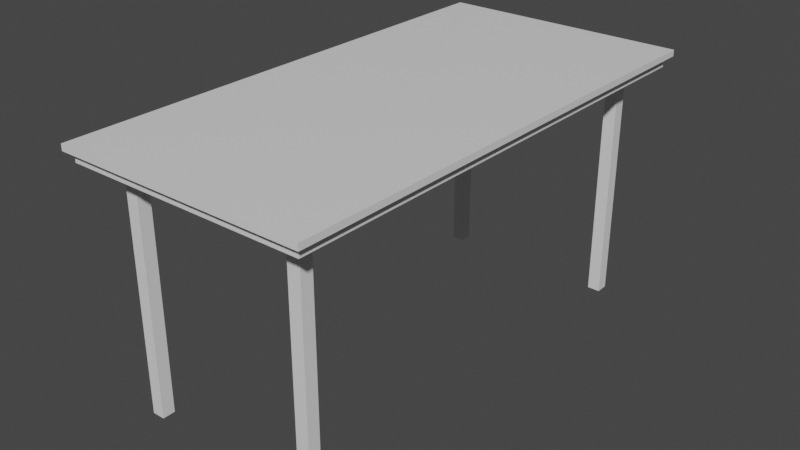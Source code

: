# Source: Table1.blend  (saved by Blender 3.2.14; exported with 4.5.12 LTS)
import bpy
from mathutils import Matrix  # noqa: F401  (used for matrix-valued properties, if any)

bpy.ops.wm.read_factory_settings(use_empty=True)
scene = bpy.context.scene
scene.name = 'Scene'

# ---- collections
col_collection = bpy.data.collections.new('Collection'); scene.collection.children.link(col_collection)

# ---- materials (node trees are filled in below, after node groups)
mat_tabletop = bpy.data.materials.new('TableTop')
mat_tabletop.alpha_threshold = 0.0
mat_tabletop.use_transparent_shadow = False
mat_tabletop.line_color = (0.0, 0.0, 0.0, 1.0)
mat_tablelegs = bpy.data.materials.new('TableLegs')
mat_tablelegs.use_transparent_shadow = False

# ---- material node trees
mat_tabletop.use_nodes = True; mat_tabletop.node_tree.nodes.clear()
_N = mat_tabletop.node_tree.nodes; _L = mat_tabletop.node_tree.links
n0 = _N.new('ShaderNodeOutputMaterial'); n0.name = 'Material Output'; n0.location = (300, 300)
n1 = _N.new('ShaderNodeBsdfPrincipled'); n1.name = 'Principled BSDF'; n1.location = (10, 300)
n1.distribution = 'GGX'
n1.subsurface_method = 'RANDOM_WALK_SKIN'
n1.inputs[2].default_value = 0.4
n1.inputs[3].default_value = 1.45
n1.inputs[27].default_value = (0.0, 0.0, 0.0, 1.0)
n1.inputs[28].default_value = 1.0
_L.new(n1.outputs[0], n0.inputs[0])
n0.is_active_output = True
mat_tablelegs.use_nodes = True; mat_tablelegs.node_tree.nodes.clear()
_N = mat_tablelegs.node_tree.nodes; _L = mat_tablelegs.node_tree.links
n0 = _N.new('ShaderNodeBsdfPrincipled'); n0.name = 'Principled BSDF'; n0.location = (10, 300)
n0.distribution = 'GGX'
n0.subsurface_method = 'RANDOM_WALK_SKIN'
n0.inputs[3].default_value = 1.45
n0.inputs[27].default_value = (0.0, 0.0, 0.0, 1.0)
n0.inputs[28].default_value = 1.0
n1 = _N.new('ShaderNodeOutputMaterial'); n1.name = 'Material Output'; n1.location = (300, 300)
_L.new(n0.outputs[0], n1.inputs[0])
n1.is_active_output = True

# ---- world
world_world = bpy.data.worlds.new('World'); scene.world = world_world
world_world.use_nodes = True; world_world.node_tree.nodes.clear()
_N = world_world.node_tree.nodes; _L = world_world.node_tree.links
n0 = _N.new('ShaderNodeOutputWorld'); n0.name = 'World Output'; n0.location = (300, 300)
n1 = _N.new('ShaderNodeBackground'); n1.name = 'Background'; n1.location = (10, 300)
n1.inputs[0].default_value = (0.05088, 0.05088, 0.05088, 1.0)
_L.new(n1.outputs[0], n0.inputs[0])
n0.is_active_output = True
world_world.color = (0.05088, 0.05088, 0.05088)
world_world.use_sun_shadow = False
world_world.sun_shadow_jitter_overblur = 0.0

# ---- meshes
me_cube = bpy.data.meshes.new('Cube')
me_cube.from_pydata([(1.0, 1.0, 1.0), (0.9, 0.95, -1.0), (1.0, 0.0, 1.0), (0.9, 0.0, -1.0), (0.0, 0.95, -1.0), (0.0, 1.0, 1.0), (0.0, 0.0, -1.0), (0.0, 0.0, 1.0), (1.0, 0.0, -1.0), (1.0, 1.0, -1.0), (0.0, 1.0, -1.0), (1.0, 0.0, -1.0), (1.0, 1.0, -1.0), (0.0, 1.0, -1.0), (0.9, 0.0, -1.0), (0.9, 0.95, -1.0), (0.0, 0.95, -1.0), (0.95, 0.0, -1.0), (0.95, 0.975, -1.0), (0.0, 0.975, -1.0), (0.92, 0.0, -1.0), (0.92, 0.96, -1.0), (0.0, 0.96, -1.0), (1.0, 0.0, -1.0), (1.0, 1.0, -1.0), (0.0, 1.0, -1.0), (0.9, 0.0, -1.0), (0.9, 0.95, -1.0), (0.0, 0.95, -1.0), (0.95, 0.0, -4.2), (0.92, 0.0, -4.2), (0.92, 0.96, -4.2), (0.95, 0.975, -4.2), (0.0, 0.96, -4.2), (0.0, 0.975, -4.2)], [], [(10, 5, 0, 9), (9, 0, 2, 8), (4, 1, 3, 6), (0, 5, 7, 2), (9, 8, 11, 12), (10, 9, 12, 13), (13, 12, 24, 25), (15, 16, 28, 27), (3, 1, 15, 14), (1, 4, 16, 15), (20, 21, 31, 30), (19, 18, 32, 34), (14, 15, 27, 26), (12, 11, 23, 24), (17, 18, 24, 23), (18, 19, 25, 24), (21, 20, 26, 27), (22, 21, 27, 28), (30, 31, 32, 29), (31, 33, 34, 32), (18, 17, 29, 32), (22, 19, 34, 33), (17, 20, 30, 29), (21, 22, 33, 31)])
_uv = me_cube.uv_layers.new(name='UVMap')
_uv.uv.foreach_set('vector', [0.9376, 0.0, 0.9376, 0.3902, 0.7424, 0.3902, 0.7424, 0.0, 0.9376, 0.3902, 0.9376, 0.7805, 0.7424, 0.7805, 0.7424, 0.3902, 0.3902, 0.8146, 0.5659, 0.8146, 0.5659, 1.0, 0.3902, 1.0, 0.0, 0.6244, 0.1951, 0.6244, 0.1951, 0.8195, 0.0, 0.8195, 0.1951, 0.6244, 0.1951, 0.6244, 0.1951, 0.6244, 0.1951, 0.6244, 0.1951, 0.6244, 0.1951, 0.6244, 0.1951, 0.6244, 0.1951, 0.6244, 0.1951, 0.6244, 0.1951, 0.6244, 0.1951, 0.6244, 0.1951, 0.6244, 0.1951, 0.6244, 0.1951, 0.6244, 0.1951, 0.6244, 0.1951, 0.6244, 0.1951, 0.6244, 0.1951, 0.6244, 0.1951, 0.6244, 0.1951, 0.6244, 0.1951, 0.6244, 0.1951, 0.6244, 0.1951, 0.6244, 0.1951, 0.6244, 0.3776, 0.6244, 0.1902, 0.6244, 0.1902, 0.0, 0.3776, 0.0, 0.5629, 0.6244, 0.3776, 0.6244, 0.3776, 0.0, 0.5629, 0.0, 0.1951, 0.6244, 0.1951, 0.6244, 0.1951, 0.6244, 0.1951, 0.6244, 0.1951, 0.6244, 0.1951, 0.6244, 0.1951, 0.6244, 0.1951, 0.6244, 0.3805, 0.8195, 0.3805, 0.6293, 0.3902, 0.6244, 0.3902, 0.8195, 0.3805, 0.6293, 0.1951, 0.6293, 0.1951, 0.6244, 0.3902, 0.6244, 0.922, 0.7805, 0.922, 0.9678, 0.918, 0.9678, 0.918, 0.7824, 0.7424, 0.7805, 0.922, 0.7805, 0.918, 0.7824, 0.7424, 0.7824, 0.5698, 0.8146, 0.5698, 0.6273, 0.5756, 0.6244, 0.5756, 0.8146, 0.5698, 0.6273, 0.3902, 0.6273, 0.3902, 0.6244, 0.5756, 0.6244, 0.1902, 0.6244, 0.0, 0.6244, 5.459e-08, 0.0, 0.1902, 0.0, 0.9463, 0.6244, 0.9434, 0.6244, 0.9434, 0.0, 0.9463, 0.0, 0.9434, 0.6244, 0.9376, 0.6244, 0.9376, 0.0, 0.9434, 0.0, 0.7424, 0.6244, 0.5629, 0.6244, 0.5629, 0.0, 0.7424, 0.0])
me_cube.materials.append(mat_tabletop)
me_cube.use_mirror_vertex_groups = False
me_cube.update()
me_cube_001 = bpy.data.meshes.new('Cube.001')
me_cube_001.from_pydata([(0.325, 0.825, 0.0), (0.325, 0.825, 1.0), (0.325, 0.875, 0.0), (0.325, 0.875, 1.0), (0.375, 0.825, 0.0), (0.375, 0.825, 1.0), (0.375, 0.875, 0.0), (0.375, 0.875, 1.0)], [], [(0, 1, 3, 2), (2, 3, 7, 6), (6, 7, 5, 4), (4, 5, 1, 0), (2, 6, 4, 0), (7, 3, 1, 5)])
_uv = me_cube_001.uv_layers.new(name='UVMap')
_uv.uv.foreach_set('vector', [0.05434, 0.4483, 0.9657, 0.4483, 0.9657, 0.4939, 0.05434, 0.4939, 0.05434, 0.585, 0.9657, 0.585, 0.9657, 0.6306, 0.05434, 0.6306, 0.05434, 0.4939, 0.9657, 0.4939, 0.9657, 0.5394, 0.05434, 0.5394, 0.05434, 0.5394, 0.9657, 0.5394, 0.9657, 0.585, 0.05434, 0.585, 0.09991, 0.4028, 0.1455, 0.4028, 0.1455, 0.4483, 0.09991, 0.4483, 0.05434, 0.4028, 0.09991, 0.4028, 0.09991, 0.4483, 0.05434, 0.4483])
me_cube_001.materials.append(mat_tablelegs)
me_cube_001.update()

# ---- objects
ob_tabletop = bpy.data.objects.new('TableTop', me_cube)
ob_tablelegs = bpy.data.objects.new('TableLegs', me_cube_001)

# ---- transforms, parenting, visibility, modifiers, constraints
ob_tabletop.location = (0.0, 0.0, 1.0)
ob_tabletop.scale = (0.5, 1.0, 0.0125)
ob_tabletop.lock_rotations_4d = False
ob_tabletop.empty_display_type = 'ARROWS'
ob_tabletop.lineart.crease_threshold = 0.0
_m = ob_tabletop.modifiers.new('Mirror', 'MIRROR')
_m.use_axis = (True, True, False)
_m.use_clip = True
ob_tablelegs.location = (0.0, 0.0, 0.0)
_m = ob_tablelegs.modifiers.new('Mirror', 'MIRROR')
_m.use_axis = (True, True, False)
_m.use_clip = True

# ---- collection membership
col_collection.objects.link(ob_tabletop)
col_collection.objects.link(ob_tablelegs)

# ---- scene / render settings (as saved in the file)
scene.frame_start = 1; scene.frame_end = 250; scene.frame_set(0)
scene.render.engine = 'BLENDER_EEVEE_NEXT'
scene.cycles.sampling_pattern = 'TABULATED_SOBOL'
scene.cycles.use_light_tree = False
scene.view_settings.view_transform = 'Filmic'
bpy.context.view_layer.update()

# ---- added for rendering (the .blend has no active camera and no usable light): camera, sun
cam_auto = bpy.data.cameras.new('AutoCamera')
cam_auto.lens = 50.0
cam_auto.sensor_width = 36.0
cam_auto.clip_end = 1000.0
ob_auto_camera = bpy.data.objects.new('AutoCamera', cam_auto)
scene.collection.objects.link(ob_auto_camera)
ob_auto_camera.location = (2.27107, -2.72529, 2.32311)
ob_auto_camera.rotation_euler = (1.09748, -7.21219e-08, 0.694738)
scene.camera = ob_auto_camera
light_auto_sun = bpy.data.lights.new('AutoSun', 'SUN')
light_auto_sun.energy = 3.0
light_auto_sun.angle = 0.0523599
ob_auto_sun = bpy.data.objects.new('AutoSun', light_auto_sun)
scene.collection.objects.link(ob_auto_sun)
ob_auto_sun.rotation_euler = (0.872665, 0.174533, 0.523599)
bpy.context.view_layer.update()
